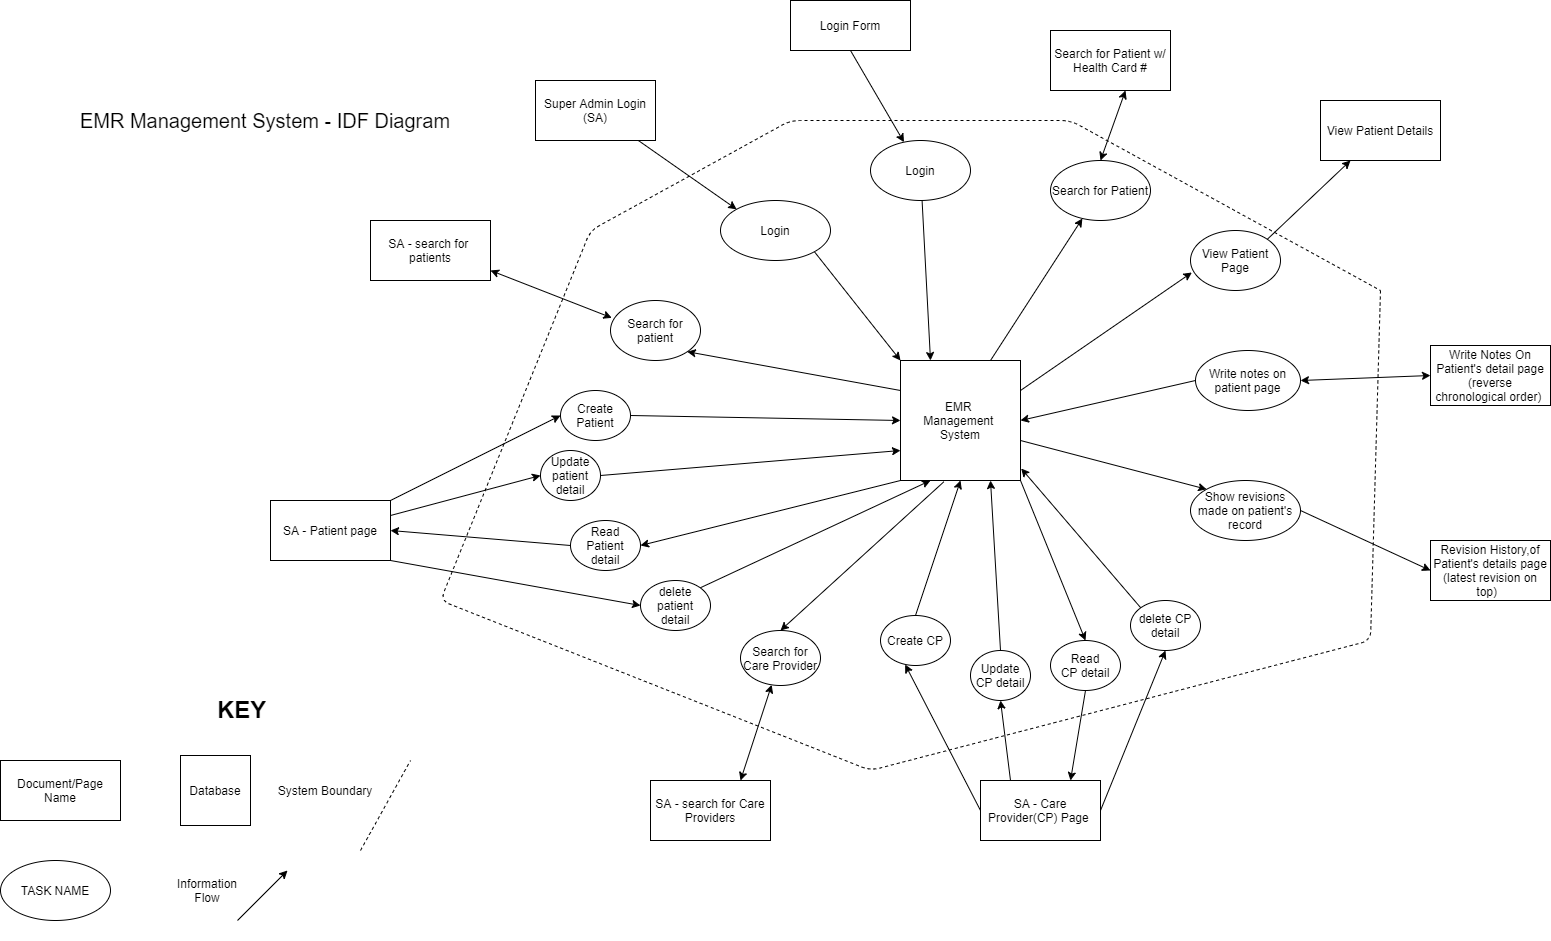

The diagram above was exported from draw.io. Its source (the exported page's mxGraphModel, read from the mxfile embedded in the PNG):
<mxGraphModel dx="2580" dy="2067" grid="1" gridSize="10" guides="1" tooltips="1" connect="1" arrows="1" fold="1" page="1" pageScale="1" pageWidth="850" pageHeight="1100" math="0" shadow="0">
  <root>
    <mxCell id="0" />
    <mxCell id="1" parent="0" />
    <mxCell id="PJckX7U6Bczx659e0G2L-58" style="edgeStyle=none;rounded=0;orthogonalLoop=1;jettySize=auto;html=1;exitX=0.75;exitY=0;exitDx=0;exitDy=0;" edge="1" parent="1" source="PJckX7U6Bczx659e0G2L-1" target="PJckX7U6Bczx659e0G2L-16">
      <mxGeometry relative="1" as="geometry" />
    </mxCell>
    <mxCell id="PJckX7U6Bczx659e0G2L-59" style="edgeStyle=none;rounded=0;orthogonalLoop=1;jettySize=auto;html=1;exitX=1;exitY=0.25;exitDx=0;exitDy=0;entryX=0.015;entryY=0.7;entryDx=0;entryDy=0;entryPerimeter=0;" edge="1" parent="1" source="PJckX7U6Bczx659e0G2L-1" target="PJckX7U6Bczx659e0G2L-20">
      <mxGeometry relative="1" as="geometry" />
    </mxCell>
    <mxCell id="PJckX7U6Bczx659e0G2L-68" style="edgeStyle=none;rounded=0;orthogonalLoop=1;jettySize=auto;html=1;entryX=0;entryY=0;entryDx=0;entryDy=0;" edge="1" parent="1" target="PJckX7U6Bczx659e0G2L-22">
      <mxGeometry relative="1" as="geometry">
        <mxPoint x="510" y="410" as="sourcePoint" />
      </mxGeometry>
    </mxCell>
    <mxCell id="PJckX7U6Bczx659e0G2L-80" style="edgeStyle=none;rounded=0;orthogonalLoop=1;jettySize=auto;html=1;exitX=0;exitY=0.25;exitDx=0;exitDy=0;entryX=1;entryY=1;entryDx=0;entryDy=0;" edge="1" parent="1" source="PJckX7U6Bczx659e0G2L-1" target="PJckX7U6Bczx659e0G2L-31">
      <mxGeometry relative="1" as="geometry" />
    </mxCell>
    <mxCell id="PJckX7U6Bczx659e0G2L-84" style="edgeStyle=none;rounded=0;orthogonalLoop=1;jettySize=auto;html=1;exitX=0;exitY=1;exitDx=0;exitDy=0;entryX=1;entryY=0.5;entryDx=0;entryDy=0;" edge="1" parent="1" source="PJckX7U6Bczx659e0G2L-1" target="PJckX7U6Bczx659e0G2L-27">
      <mxGeometry relative="1" as="geometry" />
    </mxCell>
    <mxCell id="PJckX7U6Bczx659e0G2L-103" style="edgeStyle=none;rounded=0;orthogonalLoop=1;jettySize=auto;html=1;exitX=1;exitY=1;exitDx=0;exitDy=0;entryX=0.5;entryY=0;entryDx=0;entryDy=0;" edge="1" parent="1" source="PJckX7U6Bczx659e0G2L-1" target="PJckX7U6Bczx659e0G2L-35">
      <mxGeometry relative="1" as="geometry" />
    </mxCell>
    <mxCell id="PJckX7U6Bczx659e0G2L-1" value="EMR&amp;nbsp;&lt;br&gt;Management &lt;br&gt;System" style="whiteSpace=wrap;html=1;aspect=fixed;" vertex="1" parent="1">
      <mxGeometry x="390" y="330" width="120" height="120" as="geometry" />
    </mxCell>
    <mxCell id="PJckX7U6Bczx659e0G2L-48" style="edgeStyle=none;rounded=0;orthogonalLoop=1;jettySize=auto;html=1;exitX=0.5;exitY=1;exitDx=0;exitDy=0;" edge="1" parent="1" source="PJckX7U6Bczx659e0G2L-2" target="PJckX7U6Bczx659e0G2L-14">
      <mxGeometry relative="1" as="geometry" />
    </mxCell>
    <mxCell id="PJckX7U6Bczx659e0G2L-2" value="Login Form" style="rounded=0;whiteSpace=wrap;html=1;" vertex="1" parent="1">
      <mxGeometry x="280" y="-30" width="120" height="50" as="geometry" />
    </mxCell>
    <mxCell id="PJckX7U6Bczx659e0G2L-3" value="Search for Patient w/ Health Card #" style="rounded=0;whiteSpace=wrap;html=1;" vertex="1" parent="1">
      <mxGeometry x="540" width="120" height="60" as="geometry" />
    </mxCell>
    <mxCell id="PJckX7U6Bczx659e0G2L-4" value="View Patient Details" style="rounded=0;whiteSpace=wrap;html=1;" vertex="1" parent="1">
      <mxGeometry x="810" y="70" width="120" height="60" as="geometry" />
    </mxCell>
    <mxCell id="PJckX7U6Bczx659e0G2L-5" value="Write Notes On Patient's detail page&lt;br&gt;(reverse chronological order)&amp;nbsp;" style="rounded=0;whiteSpace=wrap;html=1;" vertex="1" parent="1">
      <mxGeometry x="920" y="315" width="120" height="60" as="geometry" />
    </mxCell>
    <mxCell id="PJckX7U6Bczx659e0G2L-6" value="Revision History,of Patient's details page&lt;br&gt;(latest revision on top)&amp;nbsp;&amp;nbsp;" style="rounded=0;whiteSpace=wrap;html=1;" vertex="1" parent="1">
      <mxGeometry x="920" y="510" width="120" height="60" as="geometry" />
    </mxCell>
    <mxCell id="PJckX7U6Bczx659e0G2L-76" style="edgeStyle=none;rounded=0;orthogonalLoop=1;jettySize=auto;html=1;entryX=0;entryY=0;entryDx=0;entryDy=0;" edge="1" parent="1" source="PJckX7U6Bczx659e0G2L-7" target="PJckX7U6Bczx659e0G2L-23">
      <mxGeometry relative="1" as="geometry" />
    </mxCell>
    <mxCell id="PJckX7U6Bczx659e0G2L-7" value="Super Admin Login&lt;br&gt;(SA)" style="rounded=0;whiteSpace=wrap;html=1;" vertex="1" parent="1">
      <mxGeometry x="25" y="50" width="120" height="60" as="geometry" />
    </mxCell>
    <mxCell id="PJckX7U6Bczx659e0G2L-8" value="SA - search for&amp;nbsp; patients" style="rounded=0;whiteSpace=wrap;html=1;" vertex="1" parent="1">
      <mxGeometry x="-140" y="190" width="120" height="60" as="geometry" />
    </mxCell>
    <mxCell id="PJckX7U6Bczx659e0G2L-9" value="SA - search for Care Providers" style="rounded=0;whiteSpace=wrap;html=1;" vertex="1" parent="1">
      <mxGeometry x="140" y="750" width="120" height="60" as="geometry" />
    </mxCell>
    <mxCell id="PJckX7U6Bczx659e0G2L-81" style="edgeStyle=none;rounded=0;orthogonalLoop=1;jettySize=auto;html=1;entryX=0;entryY=0.5;entryDx=0;entryDy=0;" edge="1" parent="1" source="PJckX7U6Bczx659e0G2L-12" target="PJckX7U6Bczx659e0G2L-25">
      <mxGeometry relative="1" as="geometry" />
    </mxCell>
    <mxCell id="PJckX7U6Bczx659e0G2L-87" style="edgeStyle=none;rounded=0;orthogonalLoop=1;jettySize=auto;html=1;exitX=1;exitY=0.25;exitDx=0;exitDy=0;entryX=0;entryY=0.5;entryDx=0;entryDy=0;" edge="1" parent="1" source="PJckX7U6Bczx659e0G2L-12" target="PJckX7U6Bczx659e0G2L-28">
      <mxGeometry relative="1" as="geometry" />
    </mxCell>
    <mxCell id="PJckX7U6Bczx659e0G2L-91" style="edgeStyle=none;rounded=0;orthogonalLoop=1;jettySize=auto;html=1;exitX=1;exitY=1;exitDx=0;exitDy=0;entryX=0;entryY=0.5;entryDx=0;entryDy=0;" edge="1" parent="1" source="PJckX7U6Bczx659e0G2L-12" target="PJckX7U6Bczx659e0G2L-30">
      <mxGeometry relative="1" as="geometry" />
    </mxCell>
    <mxCell id="PJckX7U6Bczx659e0G2L-12" value="SA - Patient page" style="rounded=0;whiteSpace=wrap;html=1;" vertex="1" parent="1">
      <mxGeometry x="-240" y="470" width="120" height="60" as="geometry" />
    </mxCell>
    <mxCell id="PJckX7U6Bczx659e0G2L-99" style="edgeStyle=none;rounded=0;orthogonalLoop=1;jettySize=auto;html=1;exitX=0;exitY=0.5;exitDx=0;exitDy=0;entryX=0.352;entryY=0.98;entryDx=0;entryDy=0;entryPerimeter=0;" edge="1" parent="1" source="PJckX7U6Bczx659e0G2L-13" target="PJckX7U6Bczx659e0G2L-34">
      <mxGeometry relative="1" as="geometry" />
    </mxCell>
    <mxCell id="PJckX7U6Bczx659e0G2L-101" style="edgeStyle=none;rounded=0;orthogonalLoop=1;jettySize=auto;html=1;exitX=1;exitY=0.5;exitDx=0;exitDy=0;entryX=0.5;entryY=1;entryDx=0;entryDy=0;" edge="1" parent="1" source="PJckX7U6Bczx659e0G2L-13" target="PJckX7U6Bczx659e0G2L-36">
      <mxGeometry relative="1" as="geometry" />
    </mxCell>
    <mxCell id="PJckX7U6Bczx659e0G2L-104" style="edgeStyle=none;rounded=0;orthogonalLoop=1;jettySize=auto;html=1;exitX=0.25;exitY=0;exitDx=0;exitDy=0;entryX=0.5;entryY=1;entryDx=0;entryDy=0;" edge="1" parent="1" source="PJckX7U6Bczx659e0G2L-13" target="PJckX7U6Bczx659e0G2L-33">
      <mxGeometry relative="1" as="geometry" />
    </mxCell>
    <mxCell id="PJckX7U6Bczx659e0G2L-13" value="SA - Care Provider(CP) Page&amp;nbsp;" style="rounded=0;whiteSpace=wrap;html=1;" vertex="1" parent="1">
      <mxGeometry x="470" y="750" width="120" height="60" as="geometry" />
    </mxCell>
    <mxCell id="PJckX7U6Bczx659e0G2L-50" value="" style="edgeStyle=none;rounded=0;orthogonalLoop=1;jettySize=auto;html=1;entryX=0.25;entryY=0;entryDx=0;entryDy=0;" edge="1" parent="1" source="PJckX7U6Bczx659e0G2L-14" target="PJckX7U6Bczx659e0G2L-1">
      <mxGeometry relative="1" as="geometry">
        <mxPoint x="410" y="250" as="targetPoint" />
      </mxGeometry>
    </mxCell>
    <mxCell id="PJckX7U6Bczx659e0G2L-14" value="Login" style="ellipse;whiteSpace=wrap;html=1;" vertex="1" parent="1">
      <mxGeometry x="360" y="110" width="100" height="60" as="geometry" />
    </mxCell>
    <mxCell id="PJckX7U6Bczx659e0G2L-16" value="Search for Patient" style="ellipse;whiteSpace=wrap;html=1;" vertex="1" parent="1">
      <mxGeometry x="540" y="130" width="100" height="60" as="geometry" />
    </mxCell>
    <mxCell id="PJckX7U6Bczx659e0G2L-60" style="edgeStyle=none;rounded=0;orthogonalLoop=1;jettySize=auto;html=1;exitX=1;exitY=0;exitDx=0;exitDy=0;entryX=0.25;entryY=1;entryDx=0;entryDy=0;" edge="1" parent="1" source="PJckX7U6Bczx659e0G2L-20" target="PJckX7U6Bczx659e0G2L-4">
      <mxGeometry relative="1" as="geometry" />
    </mxCell>
    <mxCell id="PJckX7U6Bczx659e0G2L-20" value="View Patient Page" style="ellipse;whiteSpace=wrap;html=1;" vertex="1" parent="1">
      <mxGeometry x="680" y="200" width="90" height="60" as="geometry" />
    </mxCell>
    <mxCell id="PJckX7U6Bczx659e0G2L-21" value="Write notes on patient page" style="ellipse;whiteSpace=wrap;html=1;" vertex="1" parent="1">
      <mxGeometry x="685" y="320" width="105" height="60" as="geometry" />
    </mxCell>
    <mxCell id="PJckX7U6Bczx659e0G2L-69" style="edgeStyle=none;rounded=0;orthogonalLoop=1;jettySize=auto;html=1;exitX=1;exitY=0.5;exitDx=0;exitDy=0;entryX=0;entryY=0.5;entryDx=0;entryDy=0;" edge="1" parent="1" source="PJckX7U6Bczx659e0G2L-22" target="PJckX7U6Bczx659e0G2L-6">
      <mxGeometry relative="1" as="geometry" />
    </mxCell>
    <mxCell id="PJckX7U6Bczx659e0G2L-22" value="Show revisions made on patient's record" style="ellipse;whiteSpace=wrap;html=1;" vertex="1" parent="1">
      <mxGeometry x="680" y="450" width="110" height="60" as="geometry" />
    </mxCell>
    <mxCell id="PJckX7U6Bczx659e0G2L-77" style="edgeStyle=none;rounded=0;orthogonalLoop=1;jettySize=auto;html=1;exitX=1;exitY=1;exitDx=0;exitDy=0;entryX=0;entryY=0;entryDx=0;entryDy=0;" edge="1" parent="1" source="PJckX7U6Bczx659e0G2L-23" target="PJckX7U6Bczx659e0G2L-1">
      <mxGeometry relative="1" as="geometry" />
    </mxCell>
    <mxCell id="PJckX7U6Bczx659e0G2L-23" value="Login" style="ellipse;whiteSpace=wrap;html=1;" vertex="1" parent="1">
      <mxGeometry x="210" y="170" width="110" height="60" as="geometry" />
    </mxCell>
    <mxCell id="PJckX7U6Bczx659e0G2L-86" style="edgeStyle=none;rounded=0;orthogonalLoop=1;jettySize=auto;html=1;exitX=1;exitY=0.5;exitDx=0;exitDy=0;entryX=0;entryY=0.5;entryDx=0;entryDy=0;" edge="1" parent="1" source="PJckX7U6Bczx659e0G2L-25" target="PJckX7U6Bczx659e0G2L-1">
      <mxGeometry relative="1" as="geometry" />
    </mxCell>
    <mxCell id="PJckX7U6Bczx659e0G2L-25" value="Create Patient" style="ellipse;whiteSpace=wrap;html=1;" vertex="1" parent="1">
      <mxGeometry x="50" y="360" width="70" height="50" as="geometry" />
    </mxCell>
    <mxCell id="PJckX7U6Bczx659e0G2L-82" style="edgeStyle=none;rounded=0;orthogonalLoop=1;jettySize=auto;html=1;exitX=0;exitY=0.5;exitDx=0;exitDy=0;entryX=1;entryY=0.5;entryDx=0;entryDy=0;" edge="1" parent="1" source="PJckX7U6Bczx659e0G2L-27" target="PJckX7U6Bczx659e0G2L-12">
      <mxGeometry relative="1" as="geometry" />
    </mxCell>
    <mxCell id="PJckX7U6Bczx659e0G2L-27" value="Read&lt;br&gt;Patient detail" style="ellipse;whiteSpace=wrap;html=1;" vertex="1" parent="1">
      <mxGeometry x="60" y="490" width="70" height="50" as="geometry" />
    </mxCell>
    <mxCell id="PJckX7U6Bczx659e0G2L-88" style="edgeStyle=none;rounded=0;orthogonalLoop=1;jettySize=auto;html=1;exitX=1;exitY=0.5;exitDx=0;exitDy=0;entryX=0;entryY=0.75;entryDx=0;entryDy=0;" edge="1" parent="1" source="PJckX7U6Bczx659e0G2L-28" target="PJckX7U6Bczx659e0G2L-1">
      <mxGeometry relative="1" as="geometry" />
    </mxCell>
    <mxCell id="PJckX7U6Bczx659e0G2L-28" value="Update patient detail" style="ellipse;whiteSpace=wrap;html=1;" vertex="1" parent="1">
      <mxGeometry x="30" y="420" width="60" height="50" as="geometry" />
    </mxCell>
    <mxCell id="PJckX7U6Bczx659e0G2L-93" style="edgeStyle=none;rounded=0;orthogonalLoop=1;jettySize=auto;html=1;exitX=1;exitY=0;exitDx=0;exitDy=0;entryX=0.25;entryY=1;entryDx=0;entryDy=0;" edge="1" parent="1" source="PJckX7U6Bczx659e0G2L-30" target="PJckX7U6Bczx659e0G2L-1">
      <mxGeometry relative="1" as="geometry" />
    </mxCell>
    <mxCell id="PJckX7U6Bczx659e0G2L-30" value="delete patient detail" style="ellipse;whiteSpace=wrap;html=1;" vertex="1" parent="1">
      <mxGeometry x="130" y="550" width="70" height="50" as="geometry" />
    </mxCell>
    <mxCell id="PJckX7U6Bczx659e0G2L-31" value="Search for patient" style="ellipse;whiteSpace=wrap;html=1;" vertex="1" parent="1">
      <mxGeometry x="100" y="270" width="90" height="60" as="geometry" />
    </mxCell>
    <mxCell id="PJckX7U6Bczx659e0G2L-32" value="Search for Care Provider" style="ellipse;whiteSpace=wrap;html=1;" vertex="1" parent="1">
      <mxGeometry x="230" y="600" width="80" height="55" as="geometry" />
    </mxCell>
    <mxCell id="PJckX7U6Bczx659e0G2L-105" style="edgeStyle=none;rounded=0;orthogonalLoop=1;jettySize=auto;html=1;exitX=0.5;exitY=0;exitDx=0;exitDy=0;entryX=0.75;entryY=1;entryDx=0;entryDy=0;" edge="1" parent="1" source="PJckX7U6Bczx659e0G2L-33" target="PJckX7U6Bczx659e0G2L-1">
      <mxGeometry relative="1" as="geometry" />
    </mxCell>
    <mxCell id="PJckX7U6Bczx659e0G2L-33" value="Update CP detail" style="ellipse;whiteSpace=wrap;html=1;" vertex="1" parent="1">
      <mxGeometry x="460" y="620" width="60" height="50" as="geometry" />
    </mxCell>
    <mxCell id="PJckX7U6Bczx659e0G2L-34" value="Create CP" style="ellipse;whiteSpace=wrap;html=1;" vertex="1" parent="1">
      <mxGeometry x="370" y="585" width="70" height="50" as="geometry" />
    </mxCell>
    <mxCell id="PJckX7U6Bczx659e0G2L-102" style="edgeStyle=none;rounded=0;orthogonalLoop=1;jettySize=auto;html=1;exitX=0.5;exitY=1;exitDx=0;exitDy=0;entryX=0.75;entryY=0;entryDx=0;entryDy=0;" edge="1" parent="1" source="PJckX7U6Bczx659e0G2L-35" target="PJckX7U6Bczx659e0G2L-13">
      <mxGeometry relative="1" as="geometry" />
    </mxCell>
    <mxCell id="PJckX7U6Bczx659e0G2L-35" value="Read&lt;br&gt;CP detail" style="ellipse;whiteSpace=wrap;html=1;" vertex="1" parent="1">
      <mxGeometry x="540" y="610" width="70" height="50" as="geometry" />
    </mxCell>
    <mxCell id="PJckX7U6Bczx659e0G2L-100" style="edgeStyle=none;rounded=0;orthogonalLoop=1;jettySize=auto;html=1;exitX=0;exitY=0;exitDx=0;exitDy=0;entryX=1.006;entryY=0.9;entryDx=0;entryDy=0;entryPerimeter=0;" edge="1" parent="1" source="PJckX7U6Bczx659e0G2L-36" target="PJckX7U6Bczx659e0G2L-1">
      <mxGeometry relative="1" as="geometry" />
    </mxCell>
    <mxCell id="PJckX7U6Bczx659e0G2L-36" value="delete CP detail" style="ellipse;whiteSpace=wrap;html=1;" vertex="1" parent="1">
      <mxGeometry x="620" y="570" width="70" height="50" as="geometry" />
    </mxCell>
    <mxCell id="PJckX7U6Bczx659e0G2L-37" style="edgeStyle=orthogonalEdgeStyle;rounded=0;orthogonalLoop=1;jettySize=auto;html=1;exitX=0.5;exitY=1;exitDx=0;exitDy=0;" edge="1" parent="1" source="PJckX7U6Bczx659e0G2L-33" target="PJckX7U6Bczx659e0G2L-33">
      <mxGeometry relative="1" as="geometry" />
    </mxCell>
    <mxCell id="PJckX7U6Bczx659e0G2L-40" style="edgeStyle=orthogonalEdgeStyle;rounded=0;orthogonalLoop=1;jettySize=auto;html=1;exitX=0.5;exitY=1;exitDx=0;exitDy=0;" edge="1" parent="1" source="PJckX7U6Bczx659e0G2L-27" target="PJckX7U6Bczx659e0G2L-27">
      <mxGeometry relative="1" as="geometry" />
    </mxCell>
    <mxCell id="PJckX7U6Bczx659e0G2L-53" style="edgeStyle=none;rounded=0;orthogonalLoop=1;jettySize=auto;html=1;entryX=0.5;entryY=1;entryDx=0;entryDy=0;" edge="1" parent="1" source="PJckX7U6Bczx659e0G2L-16" target="PJckX7U6Bczx659e0G2L-16">
      <mxGeometry relative="1" as="geometry" />
    </mxCell>
    <mxCell id="PJckX7U6Bczx659e0G2L-54" value="" style="endArrow=classic;startArrow=classic;html=1;exitX=0.5;exitY=0;exitDx=0;exitDy=0;" edge="1" parent="1" source="PJckX7U6Bczx659e0G2L-16">
      <mxGeometry width="50" height="50" relative="1" as="geometry">
        <mxPoint x="565" y="110" as="sourcePoint" />
        <mxPoint x="615" y="60" as="targetPoint" />
      </mxGeometry>
    </mxCell>
    <mxCell id="PJckX7U6Bczx659e0G2L-64" value="" style="endArrow=classic;html=1;exitX=0;exitY=0.5;exitDx=0;exitDy=0;entryX=1;entryY=0.5;entryDx=0;entryDy=0;" edge="1" parent="1" source="PJckX7U6Bczx659e0G2L-21" target="PJckX7U6Bczx659e0G2L-1">
      <mxGeometry width="50" height="50" relative="1" as="geometry">
        <mxPoint x="380" y="480" as="sourcePoint" />
        <mxPoint x="480" y="370" as="targetPoint" />
      </mxGeometry>
    </mxCell>
    <mxCell id="PJckX7U6Bczx659e0G2L-73" value="" style="endArrow=classic;startArrow=classic;html=1;exitX=1;exitY=0.5;exitDx=0;exitDy=0;" edge="1" parent="1" source="PJckX7U6Bczx659e0G2L-21">
      <mxGeometry width="50" height="50" relative="1" as="geometry">
        <mxPoint x="870" y="395" as="sourcePoint" />
        <mxPoint x="920" y="345" as="targetPoint" />
      </mxGeometry>
    </mxCell>
    <mxCell id="PJckX7U6Bczx659e0G2L-78" value="" style="endArrow=classic;startArrow=classic;html=1;entryX=0.015;entryY=0.289;entryDx=0;entryDy=0;entryPerimeter=0;" edge="1" parent="1" target="PJckX7U6Bczx659e0G2L-31">
      <mxGeometry width="50" height="50" relative="1" as="geometry">
        <mxPoint x="-20" y="240" as="sourcePoint" />
        <mxPoint x="30" y="190" as="targetPoint" />
      </mxGeometry>
    </mxCell>
    <mxCell id="PJckX7U6Bczx659e0G2L-95" value="" style="endArrow=classic;startArrow=classic;html=1;exitX=0.75;exitY=0;exitDx=0;exitDy=0;" edge="1" parent="1" source="PJckX7U6Bczx659e0G2L-9" target="PJckX7U6Bczx659e0G2L-32">
      <mxGeometry width="50" height="50" relative="1" as="geometry">
        <mxPoint x="410" y="505" as="sourcePoint" />
        <mxPoint x="460" y="455" as="targetPoint" />
        <Array as="points">
          <mxPoint x="230" y="750" />
        </Array>
      </mxGeometry>
    </mxCell>
    <mxCell id="PJckX7U6Bczx659e0G2L-97" value="" style="endArrow=classic;html=1;entryX=0.5;entryY=0;entryDx=0;entryDy=0;exitX=0.361;exitY=1.011;exitDx=0;exitDy=0;exitPerimeter=0;" edge="1" parent="1" source="PJckX7U6Bczx659e0G2L-1" target="PJckX7U6Bczx659e0G2L-32">
      <mxGeometry width="50" height="50" relative="1" as="geometry">
        <mxPoint x="380" y="480" as="sourcePoint" />
        <mxPoint x="430" y="430" as="targetPoint" />
      </mxGeometry>
    </mxCell>
    <mxCell id="PJckX7U6Bczx659e0G2L-98" value="" style="endArrow=classic;html=1;entryX=0.5;entryY=1;entryDx=0;entryDy=0;exitX=0.5;exitY=0;exitDx=0;exitDy=0;" edge="1" parent="1" source="PJckX7U6Bczx659e0G2L-34" target="PJckX7U6Bczx659e0G2L-1">
      <mxGeometry width="50" height="50" relative="1" as="geometry">
        <mxPoint x="380" y="480" as="sourcePoint" />
        <mxPoint x="430" y="430" as="targetPoint" />
      </mxGeometry>
    </mxCell>
    <mxCell id="PJckX7U6Bczx659e0G2L-127" value="" style="endArrow=none;dashed=1;html=1;" edge="1" parent="1">
      <mxGeometry width="50" height="50" relative="1" as="geometry">
        <mxPoint x="870" y="260" as="sourcePoint" />
        <mxPoint x="870" y="260" as="targetPoint" />
        <Array as="points">
          <mxPoint x="860" y="610" />
          <mxPoint x="360" y="740" />
          <mxPoint x="-70" y="570" />
          <mxPoint x="80" y="200" />
          <mxPoint x="280" y="90" />
          <mxPoint x="560" y="90" />
        </Array>
      </mxGeometry>
    </mxCell>
    <mxCell id="PJckX7U6Bczx659e0G2L-144" value="" style="group" vertex="1" connectable="0" parent="1">
      <mxGeometry x="-510" y="660" width="410" height="250" as="geometry" />
    </mxCell>
    <mxCell id="PJckX7U6Bczx659e0G2L-130" value="&lt;h1&gt;KEY&lt;/h1&gt;" style="text;html=1;strokeColor=none;fillColor=none;spacing=5;spacingTop=-20;whiteSpace=wrap;overflow=hidden;rounded=0;" vertex="1" parent="PJckX7U6Bczx659e0G2L-144">
      <mxGeometry x="212" width="70" height="40" as="geometry" />
    </mxCell>
    <mxCell id="PJckX7U6Bczx659e0G2L-131" value="Document/Page Name" style="rounded=0;whiteSpace=wrap;html=1;" vertex="1" parent="PJckX7U6Bczx659e0G2L-144">
      <mxGeometry y="70" width="120" height="60" as="geometry" />
    </mxCell>
    <mxCell id="PJckX7U6Bczx659e0G2L-132" value="TASK NAME" style="ellipse;whiteSpace=wrap;html=1;" vertex="1" parent="PJckX7U6Bczx659e0G2L-144">
      <mxGeometry y="170" width="110" height="60" as="geometry" />
    </mxCell>
    <mxCell id="PJckX7U6Bczx659e0G2L-133" value="Database" style="whiteSpace=wrap;html=1;aspect=fixed;" vertex="1" parent="PJckX7U6Bczx659e0G2L-144">
      <mxGeometry x="180" y="65" width="70" height="70" as="geometry" />
    </mxCell>
    <mxCell id="PJckX7U6Bczx659e0G2L-141" value="" style="group" vertex="1" connectable="0" parent="PJckX7U6Bczx659e0G2L-144">
      <mxGeometry x="187" y="180" width="120" height="70" as="geometry" />
    </mxCell>
    <mxCell id="PJckX7U6Bczx659e0G2L-135" value="" style="endArrow=classic;html=1;" edge="1" parent="PJckX7U6Bczx659e0G2L-141">
      <mxGeometry width="50" height="50" relative="1" as="geometry">
        <mxPoint x="50" y="50" as="sourcePoint" />
        <mxPoint x="100" as="targetPoint" />
      </mxGeometry>
    </mxCell>
    <mxCell id="PJckX7U6Bczx659e0G2L-137" value="Information Flow" style="text;html=1;strokeColor=none;fillColor=none;align=center;verticalAlign=middle;whiteSpace=wrap;rounded=0;" vertex="1" parent="PJckX7U6Bczx659e0G2L-141">
      <mxGeometry y="10" width="40" height="20" as="geometry" />
    </mxCell>
    <mxCell id="PJckX7U6Bczx659e0G2L-142" value="" style="endArrow=none;dashed=1;html=1;" edge="1" parent="PJckX7U6Bczx659e0G2L-144">
      <mxGeometry width="50" height="50" relative="1" as="geometry">
        <mxPoint x="360" y="160" as="sourcePoint" />
        <mxPoint x="410" y="70" as="targetPoint" />
        <Array as="points" />
      </mxGeometry>
    </mxCell>
    <mxCell id="PJckX7U6Bczx659e0G2L-143" value="System Boundary" style="text;html=1;strokeColor=none;fillColor=none;align=center;verticalAlign=middle;whiteSpace=wrap;rounded=0;" vertex="1" parent="PJckX7U6Bczx659e0G2L-144">
      <mxGeometry x="270" y="55" width="110" height="90" as="geometry" />
    </mxCell>
    <mxCell id="PJckX7U6Bczx659e0G2L-145" value="&lt;font style=&quot;font-size: 20px&quot;&gt;EMR Management System - IDF Diagram&lt;/font&gt;" style="text;html=1;strokeColor=none;fillColor=none;align=center;verticalAlign=middle;whiteSpace=wrap;rounded=0;" vertex="1" parent="1">
      <mxGeometry x="-440" y="20" width="390" height="140" as="geometry" />
    </mxCell>
  </root>
</mxGraphModel>